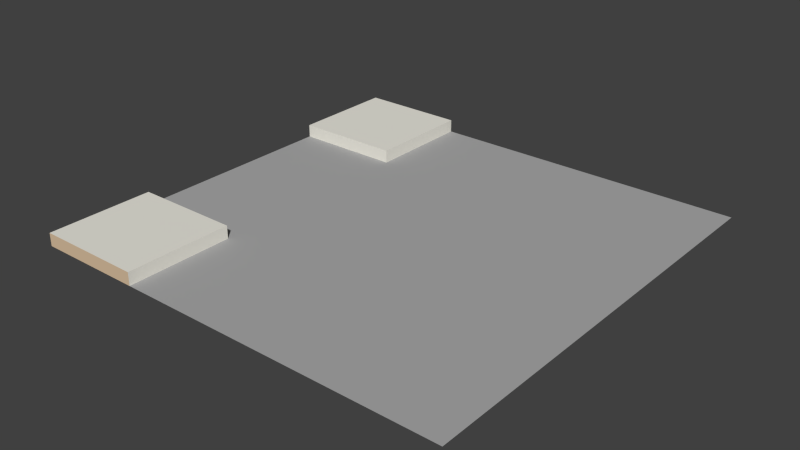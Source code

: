 # Source: road-3wayIntersectionOpenSidewalk.blend  (saved by Blender 2.73.0; exported with 4.5.12 LTS)
import bpy
from mathutils import Matrix  # noqa: F401  (used for matrix-valued properties, if any)

bpy.ops.wm.read_factory_settings(use_empty=True)
scene = bpy.context.scene
scene.name = 'Scene'

# ---- collections
col_collection_1 = bpy.data.collections.new('Collection 1'); scene.collection.children.link(col_collection_1)

# ---- materials (node trees are filled in below, after node groups)
mat_brown_021 = bpy.data.materials.new('Brown.021')
mat_brown_021.alpha_threshold = 0.0
mat_brown_021.use_transparent_shadow = False
mat_brown_021.diffuse_color = (0.7294, 0.549, 0.3647, 1.0)
mat_brown_021.specular_color = (0.3294, 0.3294, 0.3294)
mat_brown_021.roughness = 0.5
mat_2_019 = bpy.data.materials.new('_2.019')
mat_2_019.alpha_threshold = 0.0
mat_2_019.use_transparent_shadow = False
mat_2_019.diffuse_color = (0.8471, 0.8275, 0.749, 1.0)
mat_2_019.specular_color = (0.3294, 0.3294, 0.3294)
mat_2_019.roughness = 0.5
mat_1_014 = bpy.data.materials.new('_1.014')
mat_1_014.alpha_threshold = 0.0
mat_1_014.use_transparent_shadow = False
mat_1_014.diffuse_color = (0.4118, 0.4118, 0.4118, 1.0)
mat_1_014.specular_color = (0.3294, 0.3294, 0.3294)
mat_1_014.roughness = 0.5

# ---- material node trees

# ---- world
world_world = bpy.data.worlds.new('World'); scene.world = world_world
world_world.color = (0.05088, 0.05088, 0.05088)
world_world.use_sun_shadow = False
world_world.sun_shadow_jitter_overblur = 0.0
world_world.cycles.sampling_method = 'MANUAL'
world_world.cycles.sample_map_resolution = 256

# ---- meshes
me_group1_002 = bpy.data.meshes.new('Group1.002')
me_group1_002.from_pydata([(-0.3333, -0.4744, 0.1263), (0.6667, -0.4744, 0.09628), (-0.08333, 0.2756, 0.09628), (-0.08333, 0.5256, 0.09628), (-0.08333, 0.2756, 0.1263), (-0.08333, 0.5256, 0.1263), (-0.3333, 0.5256, 0.1263), (0.6667, 0.5256, 0.09628), (-0.3333, -0.2244, 0.09628), (-0.3333, 0.2756, 0.09628), (-0.08333, -0.2244, 0.09628), (-0.08333, -0.4744, 0.1263), (-0.08333, -0.4744, 0.09628), (-0.08333, -0.2244, 0.1263), (-0.3333, -0.2244, 0.1263), (-0.3333, 0.2756, 0.1263), (-0.3333, -0.4744, 0.09628), (-0.3333, 0.5256, 0.09628)], [], [(13, 11, 12, 10), (5, 4, 2, 3), (5, 6, 15, 4), (2, 9, 8, 10, 12, 1, 7, 3), (0, 11, 13, 14), (2, 4, 15, 9), (8, 14, 13, 10), (17, 9, 15, 6), (3, 17, 6, 5), (16, 0, 14, 8), (12, 11, 0, 16)])
me_group1_002.polygons.foreach_set('material_index', [1, 1, 1, 2, 1, 1, 1, 0, 0, 0, 0])
_uv = me_group1_002.uv_layers.new(name='UVMap')
_uv.uv.foreach_set('vector', [-29.53, 16.93, -39.37, 16.93, -39.37, 15.75, -29.53, 15.75, -8.623e-12, 16.93, -9.843, 16.93, -9.843, 15.75, -8.623e-12, 15.75, 6.508e-12, 9.843, 2.75e-14, 2.75e-14, 9.843, 8.434e-14, 9.843, 9.843, 9.843, 9.843, 9.843, 5.167e-14, 29.53, 1.085e-13, 29.53, 9.843, 39.37, 9.843, 39.37, 39.37, 8.166e-28, 39.37, 6.48e-12, 9.843, 39.37, 1.784e-13, 39.37, 9.843, 29.53, 9.843, 29.53, 1.215e-13, 9.843, 15.75, 9.843, 16.93, 6.002e-14, 16.93, 6.002e-14, 15.75, -1.232e-13, 15.75, -1.232e-13, 16.93, -9.843, 16.93, -9.843, 15.75, 0.0, 0.0, 0.0, 0.0, 6.002e-14, 16.93, 2.75e-14, 2.75e-14, 0.0, 0.0, 2.75e-14, 2.75e-14, 6.508e-12, 9.843, -8.623e-12, 15.75, 0.0, 0.0, 0.0, 0.0, 29.53, 1.215e-13, -1.232e-13, 15.75, 0.0, 0.0, -39.37, 16.93, 39.37, 1.784e-13, 0.0, 0.0])
me_group1_002.materials.append(mat_brown_021)
me_group1_002.materials.append(mat_2_019)
me_group1_002.materials.append(mat_1_014)
me_group1_002.use_remesh_preserve_volume = False
me_group1_002.use_remesh_preserve_attributes = False
me_group1_002.use_mirror_vertex_groups = False
me_group1_002.update()

# ---- objects
ob_group1 = bpy.data.objects.new('Group1', me_group1_002)

# ---- transforms, parenting, visibility, modifiers, constraints
ob_group1.location = (0.0, 0.0, 0.0)
ob_group1.lineart.crease_threshold = 0.0

# ---- collection membership
col_collection_1.objects.link(ob_group1)

# ---- scene / render settings (as saved in the file)
scene.frame_start = 1; scene.frame_end = 250; scene.frame_set(3)
scene.render.engine = 'BLENDER_EEVEE_NEXT'
scene.render.resolution_percentage = 50
scene.render.dither_intensity = 0.0
scene.cycles.use_denoising = False
scene.cycles.samples = 10
scene.cycles.sampling_pattern = 'TABULATED_SOBOL'
scene.cycles.light_sampling_threshold = 0.0
scene.cycles.use_adaptive_sampling = False
scene.cycles.use_light_tree = False
scene.cycles.blur_glossy = 0.0
scene.cycles.pixel_filter_type = 'GAUSSIAN'
scene.cycles.sample_clamp_indirect = 0.0
scene.view_settings.view_transform = 'Standard'
bpy.context.view_layer.update()

# ---- added for rendering (the .blend has no active camera and no usable light): camera, sun
cam_auto = bpy.data.cameras.new('AutoCamera')
cam_auto.lens = 50.0
cam_auto.sensor_width = 36.0
cam_auto.clip_end = 1000.0
ob_auto_camera = bpy.data.objects.new('AutoCamera', cam_auto)
scene.collection.objects.link(ob_auto_camera)
ob_auto_camera.location = (1.47543, -1.54487, 1.15829)
ob_auto_camera.rotation_euler = (1.09748, -7.21219e-08, 0.694738)
scene.camera = ob_auto_camera
light_auto_sun = bpy.data.lights.new('AutoSun', 'SUN')
light_auto_sun.energy = 3.0
light_auto_sun.angle = 0.0523599
ob_auto_sun = bpy.data.objects.new('AutoSun', light_auto_sun)
scene.collection.objects.link(ob_auto_sun)
ob_auto_sun.rotation_euler = (0.872665, 0.174533, 0.523599)
bpy.context.view_layer.update()
